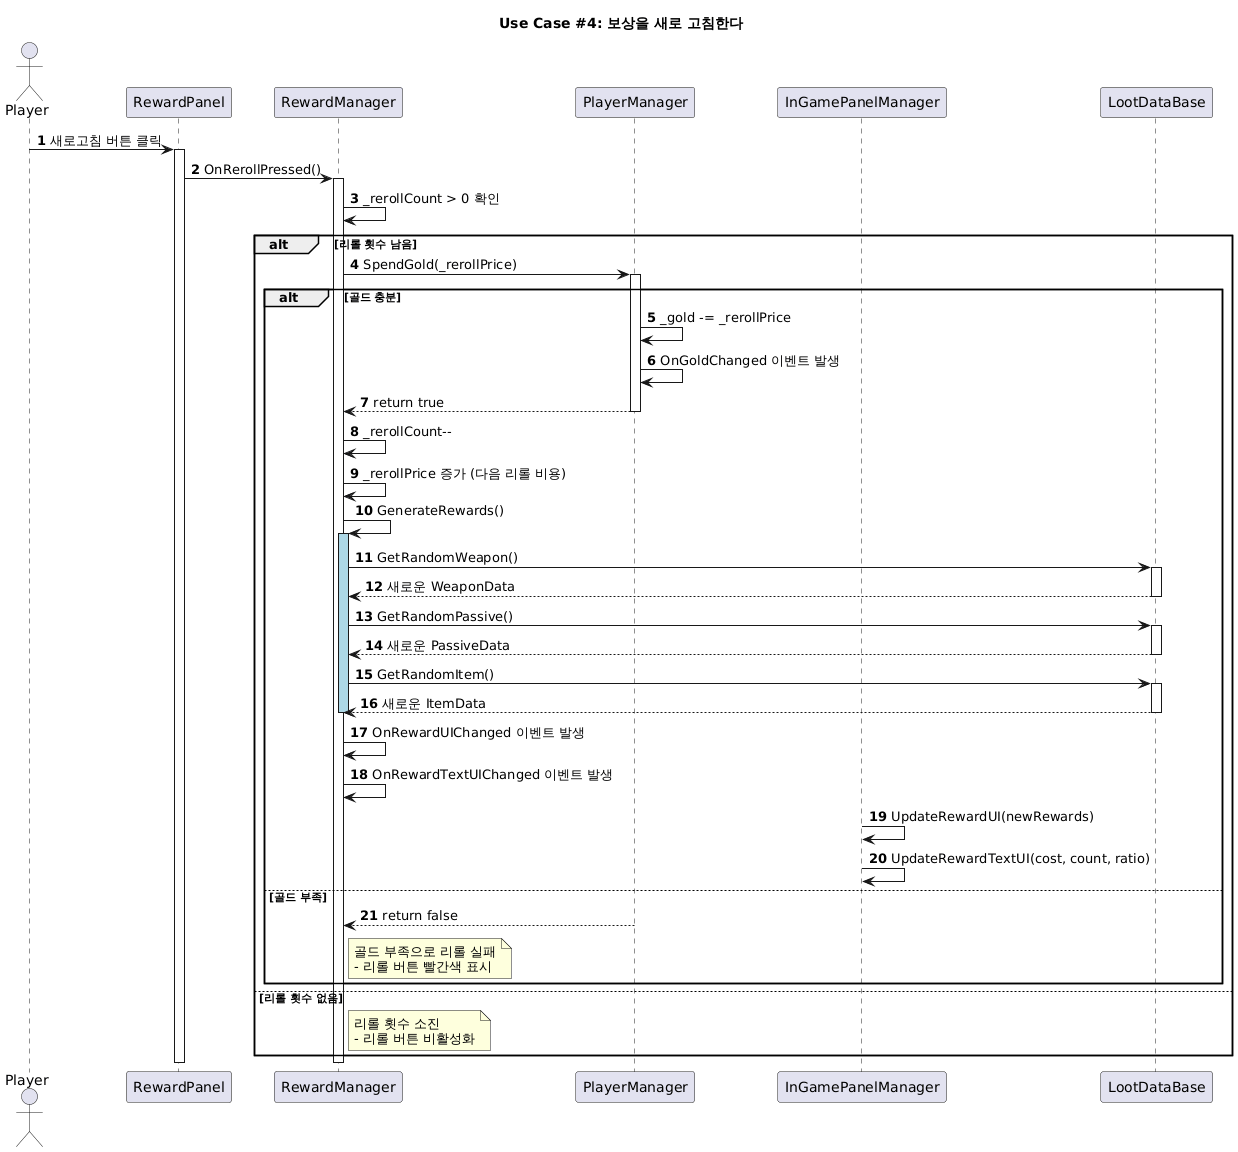

The diagram above was rendered by PlantUML. Its source (embedded in the PNG):
@startuml
title Use Case #4: 보상을 새로 고침한다
actor Player as P
participant "RewardPanel" as RP
participant "RewardManager" as RM
participant "PlayerManager" as PM
participant "InGamePanelManager" as IGPM
participant "LootDataBase" as LDB
autonumber
P -> RP : 새로고침 버튼 클릭
activate RP
RP -> RM : OnRerollPressed()
activate RM
RM -> RM : _rerollCount > 0 확인
alt 리롤 횟수 남음
    RM -> PM : SpendGold(_rerollPrice)
    activate PM
    
    alt 골드 충분
        PM -> PM : _gold -= _rerollPrice
        PM -> PM : OnGoldChanged 이벤트 발생
        PM --> RM : return true
        deactivate PM
        
        RM -> RM : _rerollCount--
        RM -> RM : _rerollPrice 증가 (다음 리롤 비용)
        
        RM -> RM : GenerateRewards()
        activate RM #LightBlue
        
        RM -> LDB : GetRandomWeapon()
        activate LDB
        LDB --> RM : 새로운 WeaponData
        deactivate LDB
        
        RM -> LDB : GetRandomPassive()
        activate LDB
        LDB --> RM : 새로운 PassiveData
        deactivate LDB
        
        RM -> LDB : GetRandomItem()
        activate LDB
        LDB --> RM : 새로운 ItemData
        deactivate LDB
        
        deactivate RM
        
        RM -> RM : OnRewardUIChanged 이벤트 발생
        RM -> RM : OnRewardTextUIChanged 이벤트 발생
        
        IGPM -> IGPM : UpdateRewardUI(newRewards)
        IGPM -> IGPM : UpdateRewardTextUI(cost, count, ratio)
        
    else 골드 부족
        PM --> RM : return false
        deactivate PM
        
        note right of RM
          골드 부족으로 리롤 실패
          - 리롤 버튼 빨간색 표시
        end note
    end
    
else 리롤 횟수 없음
    note right of RM
      리롤 횟수 소진
      - 리롤 버튼 비활성화
    end note
end
deactivate RM
deactivate RP
@enduml